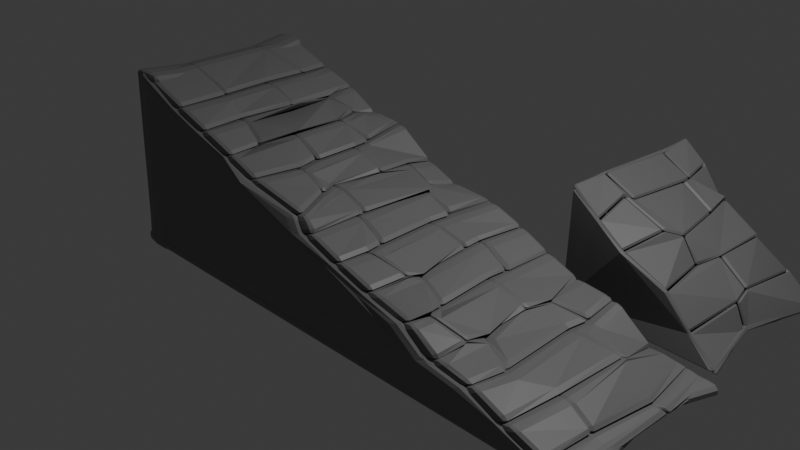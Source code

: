 # Source: RampaPiedra.blend  (saved by Blender 4.3.34; exported with 4.5.12 LTS)
import bpy
from mathutils import Matrix  # noqa: F401  (used for matrix-valued properties, if any)

bpy.ops.wm.read_factory_settings(use_empty=True)
scene = bpy.context.scene
scene.name = 'Scene'

# ---- collections
col_rampa_madera = bpy.data.collections.new('Rampa Madera'); scene.collection.children.link(col_rampa_madera)

# ---- materials (node trees are filled in below, after node groups)
mat_material_001 = bpy.data.materials.new('Material.001')
mat_material_002 = bpy.data.materials.new('Material.002')

# ---- material node trees
mat_material_001.use_nodes = True; mat_material_001.node_tree.nodes.clear()
_N = mat_material_001.node_tree.nodes; _L = mat_material_001.node_tree.links
n0 = _N.new('ShaderNodeBsdfPrincipled'); n0.name = 'Principled BSDF'; n0.location = (10, 300)
n0.inputs[0].default_value = (0.1878, 0.1878, 0.1878, 1.0)
n1 = _N.new('ShaderNodeOutputMaterial'); n1.name = 'Material Output'; n1.location = (300, 300)
_L.new(n0.outputs[0], n1.inputs[0])
n1.is_active_output = True
mat_material_002.use_nodes = True; mat_material_002.node_tree.nodes.clear()
_N = mat_material_002.node_tree.nodes; _L = mat_material_002.node_tree.links
n0 = _N.new('ShaderNodeBsdfPrincipled'); n0.name = 'Principled BSDF'; n0.location = (10, 300)
n0.inputs[0].default_value = (0.1878, 0.1878, 0.1878, 1.0)
n1 = _N.new('ShaderNodeOutputMaterial'); n1.name = 'Material Output'; n1.location = (300, 300)
_L.new(n0.outputs[0], n1.inputs[0])
n1.is_active_output = True

# ---- world
world_world = bpy.data.worlds.new('World'); scene.world = world_world
world_world.use_nodes = True; world_world.node_tree.nodes.clear()
_N = world_world.node_tree.nodes; _L = world_world.node_tree.links
n0 = _N.new('ShaderNodeOutputWorld'); n0.name = 'World Output'; n0.location = (300, 300)
n1 = _N.new('ShaderNodeBackground'); n1.name = 'Background'; n1.location = (10, 300)
n1.inputs[0].default_value = (0.05088, 0.05088, 0.05088, 1.0)
_L.new(n1.outputs[0], n0.inputs[0])
n0.is_active_output = True
world_world.color = (0.05088, 0.05088, 0.05088)
world_world.sun_shadow_jitter_overblur = 0.0

# ---- cameras
cam_camera = bpy.data.cameras.new('Camera')
cam_camera.clip_end = 100.0
cam_camera.ortho_scale = 7.314

# ---- lights
light_light = bpy.data.lights.new('Light', 'POINT')
light_light.energy = 1000.0
light_light.shadow_soft_size = 0.1

# ---- meshes
me_cube_001 = bpy.data.meshes.new('Cube.001')
me_cube_001.from_pydata([(-0.9984, -0.9984, -0.9983), (-1.0, -1.0, 1.0), (-1.0, 1.0, -1.0), (-1.0, 1.0, 1.0), (1.0, -1.0, -1.0), (1.011, 0.9996, -0.9698), (-0.7964, 1.001, 0.799), (-0.644, 0.9978, 0.6696), (-0.5101, 0.9977, 0.4633), (-0.3683, 0.9991, 0.4443), (-0.2268, 1.013, 0.1334), (-0.08583, 1.001, -0.01698), (0.1122, 0.9584, -0.01159), (0.2354, 0.9907, -0.1703), (0.3513, 0.9992, -0.3381), (0.4879, 1.0, -0.4879), (0.649, 1.004, -0.5344), (0.7843, 0.9972, -0.8611), (0.9245, 0.9947, -0.88), (-0.7979, -1.0, 0.7978), (-0.6543, -0.9979, 0.6543), (-0.5165, -0.9855, 0.5006), (-0.3716, -1.005, 0.3759), (-0.1418, -0.9673, 0.2196), (-0.08698, -1.0, 0.08049), (0.05446, -1.007, -0.06853), (0.2021, -1.0, -0.2026), (0.3631, -0.9943, -0.325), (0.4861, -1.015, -0.5283), (0.6298, -0.9989, -0.6128), (0.7736, -1.0, -0.7736), (0.9164, -1.0, -0.9164), (0.3697, -0.7568, -0.3111), (0.3461, -0.4919, -0.379), (0.3429, 0.1771, -0.3483), (0.3395, 0.433, -0.3513), (-0.5309, -0.5857, 0.4907), (-0.4889, -0.2097, 0.555), (-0.4808, 0.4184, 0.5459), (-0.5319, 0.7604, 0.5057), (0.5112, -0.6614, -0.4606), (0.4856, -0.3702, -0.5495), (0.5096, 0.1569, -0.462), (0.4756, 0.4844, -0.5103), (-0.3346, -0.495, 0.3767), (-0.3538, -0.235, 0.3862), (-0.3423, 0.2548, 0.397), (-0.3653, 0.5101, 0.3778), (0.6545, -0.5974, -0.6047), (0.6328, 0.3567, -0.6266), (0.6461, 0.6249, -0.6076), (0.9997, 0.3654, -0.9893), (0.808, -0.3703, -0.7376), (0.8305, 0.4179, -0.6671), (-0.0827, -0.4011, 0.08278), (-0.08367, -0.3013, 0.08367), (-0.08229, 0.5088, 0.08677), (-0.1036, 0.666, 0.0662), (-1.0, -0.4178, 1.0), (-0.9999, 0.5122, 1.0), (0.9303, -0.4358, -0.899), (0.9707, 0.2749, -0.8728), (0.07176, -0.6613, -0.06029), (0.05931, -0.4605, -0.05935), (0.05609, 0.227, -0.06302), (0.06274, 0.4797, -0.05413), (-0.2119, -0.5163, 0.2397), (-0.2407, -0.2792, 0.2249), (-0.203, 0.2477, 0.2497), (-0.2165, 0.6817, 0.2016), (-0.7939, -0.4235, 0.8019), (-0.7762, 0.1213, 0.8205), (-0.7827, 0.632, 0.8143), (0.2208, -0.5674, -0.1815), (0.1977, -0.3812, -0.254), (0.201, 0.2691, -0.2037), (0.2085, 0.4897, -0.1899), (-0.6625, -0.494, 0.6456), (-0.6186, 0.07784, 0.6946), (-0.6871, 0.6558, 0.6105)], [], [(0, 1, 58, 59, 3, 2), (1, 0, 4, 31, 30, 29, 28, 27, 26, 25, 24, 23, 22, 21, 20, 19), (18, 61, 51, 5), (2, 3, 6, 7, 8, 9, 10, 11, 12, 13, 14, 15, 16, 17, 18, 5), (2, 5, 51, 4, 0), (3, 59, 72, 6), (6, 72, 71, 78, 79, 7), (7, 79, 39, 8), (8, 39, 38, 47, 9), (9, 47, 46, 68, 69, 10), (10, 69, 57, 11), (11, 57, 56, 65, 12), (12, 65, 64, 75, 76, 13), (13, 76, 35, 14), (14, 35, 34, 42, 43, 15), (15, 43, 50, 16), (16, 50, 49, 53, 17), (17, 53, 52, 60, 61, 18), (72, 59, 58, 70, 71), (70, 58, 1, 19), (42, 34, 33, 32, 40, 41), (40, 32, 27, 28), (39, 79, 78, 77, 36, 37, 38), (36, 77, 20, 21), (50, 43, 42, 41, 48, 49), (48, 41, 40, 28, 29), (78, 71, 70, 19, 20, 77), (53, 49, 48, 29, 30, 52), (60, 52, 30, 31), (47, 38, 37, 45, 46), (45, 37, 36, 21, 22, 44), (68, 46, 45, 44, 66, 67), (66, 44, 22, 23), (57, 69, 68, 67, 55, 56), (55, 67, 66, 23, 24, 54), (65, 56, 55, 54, 63, 64), (63, 54, 24, 25, 62), (51, 61, 60, 31, 4), (75, 64, 63, 62, 73, 74), (73, 62, 25, 26), (35, 76, 75, 74, 33, 34), (33, 74, 73, 26, 27, 32)])
_uv = me_cube_001.uv_layers.new(name='UVMap')
_uv.uv.foreach_set('vector', [0.375, 0.0, 0.625, 0.0, 0.625, 0.07278, 0.625, 0.1891, 0.625, 0.25, 0.375, 0.25, 0.625, 0.0, 0.125, 0.75, 0.375, 0.75, 0.3854, 0.7187, 0.4033, 0.6651, 0.4212, 0.6115, 0.439, 0.5579, 0.4569, 0.5044, 0.4747, 0.4508, 0.4926, 0.3972, 0.5104, 0.3437, 0.5283, 0.2901, 0.5462, 0.2365, 0.564, 0.1829, 0.5819, 0.1294, 0.5997, 0.07581, 0.3854, 0.4896, 0.3854, 0.5724, 0.375, 0.5793, 0.375, 0.5, 0.125, 0.5, 0.625, 0.25, 0.5997, 0.2753, 0.5819, 0.2931, 0.564, 0.311, 0.5462, 0.3288, 0.5283, 0.3467, 0.5104, 0.3646, 0.4926, 0.3824, 0.4747, 0.4003, 0.4569, 0.4181, 0.439, 0.436, 0.4212, 0.4538, 0.4033, 0.4717, 0.3854, 0.4896, 0.375, 0.5, 0.125, 0.5, 0.375, 0.5, 0.375, 0.5793, 0.375, 0.75, 0.125, 0.75, 0.625, 0.25, 0.625, 0.1891, 0.5997, 0.2387, 0.5997, 0.2753, 0.5997, 0.2753, 0.5997, 0.2387, 0.5997, 0.1877, 0.5819, 0.2178, 0.5819, 0.265, 0.5819, 0.2931, 0.5819, 0.2931, 0.5819, 0.265, 0.564, 0.2961, 0.564, 0.311, 0.564, 0.311, 0.564, 0.2961, 0.564, 0.2738, 0.5462, 0.3063, 0.5462, 0.3288, 0.5462, 0.3288, 0.5462, 0.3063, 0.5462, 0.2944, 0.5283, 0.3253, 0.5283, 0.3377, 0.5283, 0.3467, 0.5283, 0.3467, 0.5283, 0.3377, 0.5104, 0.3611, 0.5104, 0.3646, 0.5104, 0.3646, 0.5104, 0.3611, 0.5104, 0.3594, 0.4926, 0.3863, 0.4926, 0.3824, 0.4926, 0.3824, 0.4926, 0.3863, 0.4926, 0.3881, 0.4747, 0.4188, 0.4747, 0.4132, 0.4747, 0.4003, 0.4747, 0.4003, 0.4747, 0.4132, 0.4569, 0.4426, 0.4569, 0.4181, 0.4569, 0.4181, 0.4569, 0.4426, 0.4569, 0.4537, 0.439, 0.4875, 0.439, 0.4674, 0.439, 0.436, 0.439, 0.436, 0.439, 0.4674, 0.4212, 0.4835, 0.4212, 0.4538, 0.4212, 0.4538, 0.4212, 0.4835, 0.4212, 0.5046, 0.4033, 0.5275, 0.4033, 0.4717, 0.4033, 0.4717, 0.4033, 0.5275, 0.4033, 0.6044, 0.3854, 0.6541, 0.3854, 0.5724, 0.3854, 0.4896, 0.5997, 0.2387, 0.625, 0.1891, 0.625, 0.07278, 0.5997, 0.1333, 0.5997, 0.1877, 0.5997, 0.1333, 0.625, 0.07278, 0.625, 0.0, 0.5997, 0.07581, 0.439, 0.4875, 0.4569, 0.4537, 0.4569, 0.4824, 0.4569, 0.4941, 0.439, 0.5374, 0.439, 0.5196, 0.439, 0.5374, 0.4569, 0.4941, 0.4569, 0.5044, 0.439, 0.5579, 0.564, 0.2961, 0.5819, 0.265, 0.5819, 0.2178, 0.5819, 0.1707, 0.564, 0.2094, 0.564, 0.2337, 0.564, 0.2738, 0.564, 0.2094, 0.5819, 0.1707, 0.5819, 0.1294, 0.564, 0.1829, 0.4212, 0.4835, 0.439, 0.4674, 0.439, 0.4875, 0.439, 0.5196, 0.4212, 0.5798, 0.4212, 0.5046, 0.4212, 0.5798, 0.439, 0.5196, 0.439, 0.5374, 0.439, 0.5579, 0.4212, 0.6115, 0.5819, 0.2178, 0.5997, 0.1877, 0.5997, 0.1333, 0.5997, 0.07581, 0.5819, 0.1294, 0.5819, 0.1707, 0.4033, 0.5275, 0.4212, 0.5046, 0.4212, 0.5798, 0.4212, 0.6115, 0.4033, 0.6651, 0.4033, 0.6044, 0.3854, 0.6541, 0.4033, 0.6044, 0.4033, 0.6651, 0.3854, 0.7187, 0.5462, 0.3063, 0.564, 0.2738, 0.564, 0.2337, 0.5462, 0.2718, 0.5462, 0.2944, 0.5462, 0.2718, 0.564, 0.2337, 0.564, 0.2094, 0.564, 0.1829, 0.5462, 0.2365, 0.5462, 0.2597, 0.5283, 0.3253, 0.5462, 0.2944, 0.5462, 0.2718, 0.5462, 0.2597, 0.5283, 0.3038, 0.5283, 0.3104, 0.5283, 0.3038, 0.5462, 0.2597, 0.5462, 0.2365, 0.5283, 0.2901, 0.5104, 0.3611, 0.5283, 0.3377, 0.5283, 0.3253, 0.5283, 0.3104, 0.5104, 0.351, 0.5104, 0.3594, 0.5104, 0.351, 0.5283, 0.3104, 0.5283, 0.3038, 0.5283, 0.2901, 0.5104, 0.3437, 0.5104, 0.3499, 0.4926, 0.3863, 0.5104, 0.3594, 0.5104, 0.351, 0.5104, 0.3499, 0.4926, 0.3932, 0.4926, 0.3881, 0.4926, 0.3932, 0.5104, 0.3499, 0.5104, 0.3437, 0.4926, 0.3972, 0.4926, 0.3947, 0.375, 0.5793, 0.3854, 0.5724, 0.3854, 0.6541, 0.3854, 0.7187, 0.375, 0.75, 0.4747, 0.4188, 0.4926, 0.3881, 0.4926, 0.3932, 0.4926, 0.3947, 0.4747, 0.4399, 0.4747, 0.4352, 0.4747, 0.4399, 0.4926, 0.3947, 0.4926, 0.3972, 0.4747, 0.4508, 0.4569, 0.4426, 0.4747, 0.4132, 0.4747, 0.4188, 0.4747, 0.4352, 0.4569, 0.4824, 0.4569, 0.4537, 0.4569, 0.4824, 0.4747, 0.4352, 0.4747, 0.4399, 0.4747, 0.4508, 0.4569, 0.5044, 0.4569, 0.4941])
me_cube_001.materials.append(mat_material_001)
me_cube_001.update()
me_cube_002 = bpy.data.meshes.new('Cube.002')
me_cube_002.from_pydata([(-0.9636, -1.021, -1.193), (-0.9497, -0.9462, 0.2026), (-0.9458, 0.9889, -1.196), (-0.9014, 1.067, 0.1907), (1.038, -1.027, -1.19), (1.058, 0.9643, -1.216), (-0.5819, 1.023, -0.0323), (-0.1941, 0.9636, -0.52), (0.218, 0.9422, -0.8031), (0.646, 0.9634, -0.9034), (-0.5584, -0.9898, -0.07524), (-0.2109, -1.034, -0.2857), (0.3355, -0.9895, -0.5434), (0.6243, -0.973, -0.9038), (0.6983, -0.188, -0.8161), (0.6773, -0.006562, -0.7587), (-0.5747, -0.5393, 0.06636), (-0.5176, -0.4315, 0.004089), (-0.5139, 0.4789, -0.06222), (-0.5074, 0.6053, -0.0707), (0.8241, -0.1809, -1.136), (-0.05052, -0.5156, -0.1639), (0.05667, -0.3165, -0.249), (-0.1012, 0.4582, -0.3019), (-0.1625, 0.7852, -0.2509), (-0.9098, -0.4718, 0.216), (-0.9306, 0.6131, 0.1483), (0.248, -0.32, -0.5214), (0.3215, 0.005797, -0.4978), (0.3373, 0.7408, -0.515)], [], [(0, 1, 25, 26, 3, 2), (2, 5, 20, 4, 0), (2, 3, 6, 7, 8, 9, 5), (1, 0, 4, 13, 12, 11, 10), (9, 15, 14, 20, 5), (3, 26, 19, 6), (6, 19, 18, 23, 24, 7), (7, 24, 29, 8), (8, 29, 28, 15, 9), (15, 28, 27, 12, 13, 14), (20, 14, 13, 4), (19, 26, 25, 17, 18), (17, 25, 1, 10, 16), (23, 18, 17, 16, 21, 22), (21, 16, 10, 11), (29, 24, 23, 22, 27, 28), (27, 22, 21, 11, 12)])
_uv = me_cube_002.uv_layers.new(name='UVMap')
_uv.uv.foreach_set('vector', [0.375, 0.0, 0.625, 0.0, 0.625, 0.06302, 0.625, 0.1954, 0.625, 0.25, 0.375, 0.25, 0.125, 0.5, 0.375, 0.5, 0.375, 0.6437, 0.375, 0.75, 0.125, 0.75, 0.125, 0.5, 0.625, 0.25, 0.5772, 0.2978, 0.5272, 0.3478, 0.4772, 0.3978, 0.4272, 0.4478, 0.375, 0.5, 0.625, 0.0, 0.125, 0.75, 0.375, 0.75, 0.4272, 0.5934, 0.4772, 0.4434, 0.5272, 0.2934, 0.5772, 0.1434, 0.4272, 0.4478, 0.4272, 0.5188, 0.4272, 0.5331, 0.375, 0.6437, 0.375, 0.5, 0.625, 0.25, 0.625, 0.1954, 0.5772, 0.2633, 0.5772, 0.2978, 0.5772, 0.2978, 0.5772, 0.2633, 0.5772, 0.2546, 0.5272, 0.3323, 0.5272, 0.3415, 0.5272, 0.3478, 0.5272, 0.3478, 0.5272, 0.3415, 0.4772, 0.4037, 0.4772, 0.3978, 0.4772, 0.3978, 0.4772, 0.4037, 0.4772, 0.4202, 0.4272, 0.5188, 0.4272, 0.4478, 0.4272, 0.5188, 0.4772, 0.4202, 0.4772, 0.4278, 0.4772, 0.4434, 0.4272, 0.5934, 0.4272, 0.5331, 0.375, 0.6437, 0.4272, 0.5331, 0.4272, 0.5934, 0.375, 0.75, 0.5772, 0.2633, 0.625, 0.1954, 0.625, 0.06302, 0.5772, 0.1837, 0.5772, 0.2546, 0.5772, 0.1837, 0.625, 0.06302, 0.625, 0.0, 0.5772, 0.1434, 0.5772, 0.177, 0.5272, 0.3323, 0.5772, 0.2546, 0.5772, 0.1837, 0.5772, 0.177, 0.5272, 0.306, 0.5272, 0.3112, 0.5272, 0.306, 0.5772, 0.177, 0.5772, 0.1434, 0.5272, 0.2934, 0.4772, 0.4037, 0.5272, 0.3415, 0.5272, 0.3323, 0.5272, 0.3112, 0.4772, 0.4278, 0.4772, 0.4202, 0.4772, 0.4278, 0.5272, 0.3112, 0.5272, 0.306, 0.5272, 0.2934, 0.4772, 0.4434])
me_cube_002.materials.append(mat_material_002)
me_cube_002.update()

# ---- objects
ob_light = bpy.data.objects.new('Light', light_light)
ob_camera = bpy.data.objects.new('Camera', cam_camera)
ob_rampa_grande = bpy.data.objects.new('Rampa_Grande', me_cube_001)
ob_rampa_chica = bpy.data.objects.new('Rampa_Chica', me_cube_002)

# ---- transforms, parenting, visibility, modifiers, constraints
ob_light.location = (4.076, 1.005, 5.904)
ob_light.rotation_euler = (0.6503, 0.05522, 1.866)
ob_light.lock_rotations_4d = False
ob_light.empty_display_type = 'ARROWS'
ob_light.color = (0.0, 0.0, 0.0, 0.0)
ob_light.lineart.crease_threshold = 0.0
ob_camera.location = (7.359, -6.926, 4.958)
ob_camera.rotation_euler = (1.109, 0.0, 0.8149)
ob_camera.lock_rotations_4d = False
ob_camera.empty_display_type = 'ARROWS'
ob_camera.color = (0.0, 0.0, 0.0, 0.0)
ob_camera.display_type = 'WIRE'
ob_camera.lineart.crease_threshold = 0.0
ob_rampa_grande.location = (0.0, 0.0, 0.0)
ob_rampa_grande.scale = (3.0, 1.0, 1.0)
_m = ob_rampa_grande.modifiers.new('EdgeSplit', 'EDGE_SPLIT')
_m.split_angle = 0.0
_m = ob_rampa_grande.modifiers.new('Smooth', 'SMOOTH')
_m.factor = -0.1361
_m = ob_rampa_grande.modifiers.new('Solidify', 'SOLIDIFY')
_m.thickness = 0.14
_m.offset = -0.2245
_m = ob_rampa_grande.modifiers.new('Bevel', 'BEVEL')
_m.width = 0.28
_m.width_pct = 0.28
_m.segments = 2
ob_rampa_chica.location = (1.875, 2.547, 0.0)
_m = ob_rampa_chica.modifiers.new('EdgeSplit', 'EDGE_SPLIT')
_m.split_angle = 0.0
_m = ob_rampa_chica.modifiers.new('Smooth', 'SMOOTH')
_m.factor = 0.09184
_m = ob_rampa_chica.modifiers.new('Solidify', 'SOLIDIFY')
_m.thickness = 0.05
_m = ob_rampa_chica.modifiers.new('Bevel', 'BEVEL')
_m.width = 48.61
_m.width_pct = 48.61
_m.angle_limit = 0.4573

# ---- collection membership
col_rampa_madera.objects.link(ob_light)
col_rampa_madera.objects.link(ob_camera)
col_rampa_madera.objects.link(ob_rampa_grande)
col_rampa_madera.objects.link(ob_rampa_chica)

# ---- scene / render settings (as saved in the file)
scene.camera = ob_camera
scene.frame_start = 1; scene.frame_end = 250; scene.frame_set(1)
scene.render.engine = 'BLENDER_EEVEE_NEXT'
bpy.context.view_layer.update()
